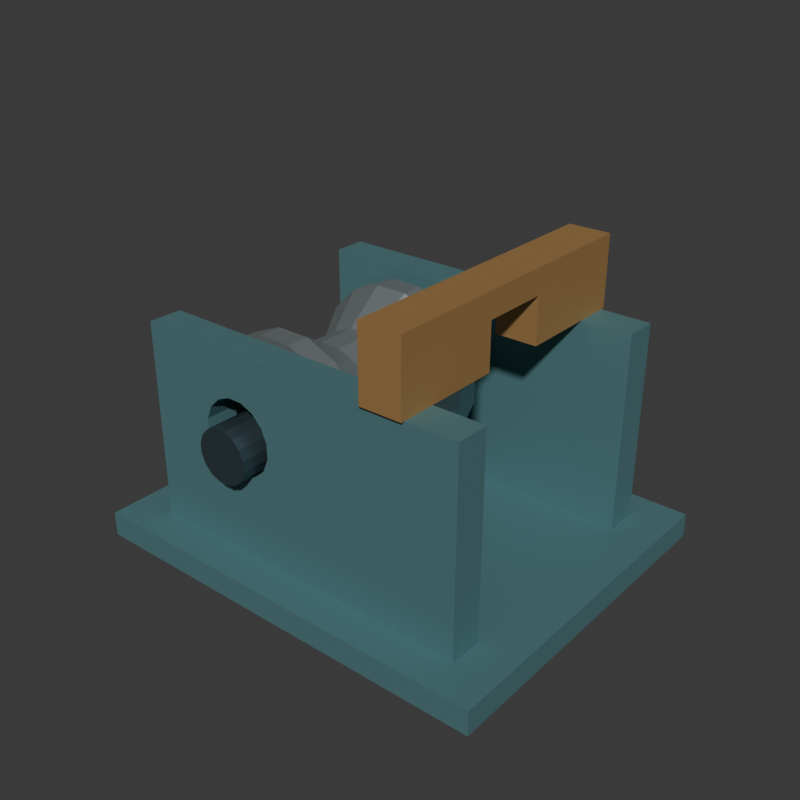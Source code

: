 # Source: source.blend  (saved by Blender 4.3.34; exported with 4.5.12 LTS)
import bpy
from mathutils import Matrix  # noqa: F401  (used for matrix-valued properties, if any)

bpy.ops.wm.read_factory_settings(use_empty=True)
scene = bpy.context.scene
scene.name = 'Scene'

# ---- collections
col_collection = bpy.data.collections.new('Collection'); scene.collection.children.link(col_collection)

# ---- materials (node trees are filled in below, after node groups)
mat_wholemountandtrueboredcheeks = bpy.data.materials.new('WholeMountAndTrueBoredCheeks')
mat_wholemountandtrueboredcheeks.diffuse_color = (0.11, 0.25, 0.27, 1.0)
mat_wholedeepgroovedroller = bpy.data.materials.new('WholeDeepGroovedRoller')
mat_wholedeepgroovedroller.diffuse_color = (0.39, 0.44, 0.45, 1.0)
mat_wholenotchedstopbridge = bpy.data.materials.new('WholeNotchedStopBridge')
mat_wholenotchedstopbridge.diffuse_color = (0.55, 0.32, 0.12, 1.0)
mat_wholeintegralrollerjournals = bpy.data.materials.new('WholeIntegralRollerJournals')
mat_wholeintegralrollerjournals.diffuse_color = (0.08, 0.12, 0.14, 1.0)

# ---- material node trees
mat_wholemountandtrueboredcheeks.use_nodes = True; mat_wholemountandtrueboredcheeks.node_tree.nodes.clear()
_N = mat_wholemountandtrueboredcheeks.node_tree.nodes; _L = mat_wholemountandtrueboredcheeks.node_tree.links
n0 = _N.new('ShaderNodeBsdfPrincipled'); n0.name = 'Principled BSDF'; n0.location = (10, 300)
n0.inputs[0].default_value = (0.11, 0.25, 0.27, 1.0)
n0.inputs[1].default_value = 0.4
n0.inputs[2].default_value = 0.65
n1 = _N.new('ShaderNodeOutputMaterial'); n1.name = 'Material Output'; n1.location = (300, 300)
_L.new(n0.outputs[0], n1.inputs[0])
n1.is_active_output = True
mat_wholedeepgroovedroller.use_nodes = True; mat_wholedeepgroovedroller.node_tree.nodes.clear()
_N = mat_wholedeepgroovedroller.node_tree.nodes; _L = mat_wholedeepgroovedroller.node_tree.links
n0 = _N.new('ShaderNodeBsdfPrincipled'); n0.name = 'Principled BSDF'; n0.location = (10, 300)
n0.inputs[0].default_value = (0.39, 0.44, 0.45, 1.0)
n0.inputs[1].default_value = 0.72
n0.inputs[2].default_value = 0.46
n1 = _N.new('ShaderNodeOutputMaterial'); n1.name = 'Material Output'; n1.location = (300, 300)
_L.new(n0.outputs[0], n1.inputs[0])
n1.is_active_output = True
mat_wholenotchedstopbridge.use_nodes = True; mat_wholenotchedstopbridge.node_tree.nodes.clear()
_N = mat_wholenotchedstopbridge.node_tree.nodes; _L = mat_wholenotchedstopbridge.node_tree.links
n0 = _N.new('ShaderNodeBsdfPrincipled'); n0.name = 'Principled BSDF'; n0.location = (10, 300)
n0.inputs[0].default_value = (0.55, 0.32, 0.12, 1.0)
n0.inputs[1].default_value = 0.52
n0.inputs[2].default_value = 0.53
n1 = _N.new('ShaderNodeOutputMaterial'); n1.name = 'Material Output'; n1.location = (300, 300)
_L.new(n0.outputs[0], n1.inputs[0])
n1.is_active_output = True
mat_wholeintegralrollerjournals.use_nodes = True; mat_wholeintegralrollerjournals.node_tree.nodes.clear()
_N = mat_wholeintegralrollerjournals.node_tree.nodes; _L = mat_wholeintegralrollerjournals.node_tree.links
n0 = _N.new('ShaderNodeBsdfPrincipled'); n0.name = 'Principled BSDF'; n0.location = (10, 300)
n0.inputs[0].default_value = (0.08, 0.12, 0.14, 1.0)
n0.inputs[1].default_value = 0.71
n0.inputs[2].default_value = 0.43
n1 = _N.new('ShaderNodeOutputMaterial'); n1.name = 'Material Output'; n1.location = (300, 300)
_L.new(n0.outputs[0], n1.inputs[0])
n1.is_active_output = True

# ---- world
world_world = bpy.data.worlds.new('World'); scene.world = world_world
world_world.use_nodes = True; world_world.node_tree.nodes.clear()
_N = world_world.node_tree.nodes; _L = world_world.node_tree.links
n0 = _N.new('ShaderNodeOutputWorld'); n0.name = 'World Output'; n0.location = (300, 300)
n1 = _N.new('ShaderNodeBackground'); n1.name = 'Background'; n1.location = (10, 300)
n1.inputs[0].default_value = (0.05088, 0.05088, 0.05088, 1.0)
_L.new(n1.outputs[0], n0.inputs[0])
n0.is_active_output = True
world_world.color = (0.05088, 0.05088, 0.05088)
world_world.sun_shadow_jitter_overblur = 0.0

# ---- meshes
me_wholegroundmountmesh = bpy.data.meshes.new('WholeGroundMountMesh')
me_wholegroundmountmesh.from_pydata([(-1.02, -0.84, 0.0), (1.02, -0.84, 0.0), (-1.02, 0.84, 0.0), (1.02, 0.84, 0.0), (-1.02, -0.84, 0.12), (1.02, -0.84, 0.12), (-1.02, 0.84, 0.12), (1.02, 0.84, 0.12)], [], [(0, 2, 3), (0, 3, 1), (4, 5, 7), (4, 7, 6), (0, 1, 5), (0, 5, 4), (2, 6, 7), (2, 7, 3), (0, 4, 6), (0, 6, 2), (1, 3, 7), (1, 7, 5)])
me_wholegroundmountmesh.materials.append(mat_wholemountandtrueboredcheeks)
me_wholegroundmountmesh.materials.append(mat_wholedeepgroovedroller)
me_wholegroundmountmesh.materials.append(mat_wholenotchedstopbridge)
me_wholegroundmountmesh.materials.append(mat_wholeintegralrollerjournals)
me_wholegroundmountmesh.update()
me_wholetrueboredsidecheek__1mesh = bpy.data.meshes.new('WholeTrueBoredSideCheek_-1Mesh')
me_wholetrueboredsidecheek__1mesh.from_pydata([(0.82, -0.67, 0.689), (0.82, -0.67, 0.9), (0.82, -0.67, 1.08), (0.2, -0.67, 1.08), (-0.32, -0.67, 1.08), (-0.6, -0.67, 1.08), (-0.82, -0.67, 1.08), (-0.82, -0.67, 0.9), (-0.82, -0.67, 0.689), (-0.82, -0.67, 0.4), (-0.82, -0.67, 0.12), (-0.55, -0.67, 0.12), (-0.32, -0.67, 0.12), (0.25, -0.67, 0.12), (0.82, -0.67, 0.12), (0.82, -0.67, 0.4), (-0.1435, -0.67, 0.7242), (-0.1703, -0.67, 0.789), (-0.22, -0.67, 0.8387), (-0.2849, -0.67, 0.8656), (-0.3551, -0.67, 0.8656), (-0.42, -0.67, 0.8387), (-0.4697, -0.67, 0.789), (-0.4965, -0.67, 0.7242), (-0.4965, -0.67, 0.6539), (-0.4697, -0.67, 0.589), (-0.42, -0.67, 0.5394), (-0.3551, -0.67, 0.5125), (-0.2849, -0.67, 0.5125), (-0.22, -0.67, 0.5394), (-0.1703, -0.67, 0.589), (-0.1435, -0.67, 0.6539), (0.82, -0.51, 0.689), (0.82, -0.51, 0.9), (0.82, -0.51, 1.08), (0.2, -0.51, 1.08), (-0.32, -0.51, 1.08), (-0.6, -0.51, 1.08), (-0.82, -0.51, 1.08), (-0.82, -0.51, 0.9), (-0.82, -0.51, 0.689), (-0.82, -0.51, 0.4), (-0.82, -0.51, 0.12), (-0.55, -0.51, 0.12), (-0.32, -0.51, 0.12), (0.25, -0.51, 0.12), (0.82, -0.51, 0.12), (0.82, -0.51, 0.4), (-0.1435, -0.51, 0.7242), (-0.1703, -0.51, 0.789), (-0.22, -0.51, 0.8387), (-0.2849, -0.51, 0.8656), (-0.3551, -0.51, 0.8656), (-0.42, -0.51, 0.8387), (-0.4697, -0.51, 0.789), (-0.4965, -0.51, 0.7242), (-0.4965, -0.51, 0.6539), (-0.4697, -0.51, 0.589), (-0.42, -0.51, 0.5394), (-0.3551, -0.51, 0.5125), (-0.2849, -0.51, 0.5125), (-0.22, -0.51, 0.5394), (-0.1703, -0.51, 0.589), (-0.1435, -0.51, 0.6539)], [], [(0, 1, 17), (0, 17, 16), (32, 48, 49), (32, 49, 33), (0, 32, 33), (0, 33, 1), (16, 17, 49), (16, 49, 48), (1, 2, 18), (1, 18, 17), (33, 49, 50), (33, 50, 34), (1, 33, 34), (1, 34, 2), (17, 18, 50), (17, 50, 49), (2, 3, 19), (2, 19, 18), (34, 50, 51), (34, 51, 35), (2, 34, 35), (2, 35, 3), (18, 19, 51), (18, 51, 50), (3, 4, 20), (3, 20, 19), (35, 51, 52), (35, 52, 36), (3, 35, 36), (3, 36, 4), (19, 20, 52), (19, 52, 51), (4, 5, 21), (4, 21, 20), (36, 52, 53), (36, 53, 37), (4, 36, 37), (4, 37, 5), (20, 21, 53), (20, 53, 52), (5, 6, 22), (5, 22, 21), (37, 53, 54), (37, 54, 38), (5, 37, 38), (5, 38, 6), (21, 22, 54), (21, 54, 53), (6, 7, 23), (6, 23, 22), (38, 54, 55), (38, 55, 39), (6, 38, 39), (6, 39, 7), (22, 23, 55), (22, 55, 54), (7, 8, 24), (7, 24, 23), (39, 55, 56), (39, 56, 40), (7, 39, 40), (7, 40, 8), (23, 24, 56), (23, 56, 55), (8, 9, 25), (8, 25, 24), (40, 56, 57), (40, 57, 41), (8, 40, 41), (8, 41, 9), (24, 25, 57), (24, 57, 56), (9, 10, 26), (9, 26, 25), (41, 57, 58), (41, 58, 42), (9, 41, 42), (9, 42, 10), (25, 26, 58), (25, 58, 57), (10, 11, 27), (10, 27, 26), (42, 58, 59), (42, 59, 43), (10, 42, 43), (10, 43, 11), (26, 27, 59), (26, 59, 58), (11, 12, 28), (11, 28, 27), (43, 59, 60), (43, 60, 44), (11, 43, 44), (11, 44, 12), (27, 28, 60), (27, 60, 59), (12, 13, 29), (12, 29, 28), (44, 60, 61), (44, 61, 45), (12, 44, 45), (12, 45, 13), (28, 29, 61), (28, 61, 60), (13, 14, 30), (13, 30, 29), (45, 61, 62), (45, 62, 46), (13, 45, 46), (13, 46, 14), (29, 30, 62), (29, 62, 61), (14, 15, 31), (14, 31, 30), (46, 62, 63), (46, 63, 47), (14, 46, 47), (14, 47, 15), (30, 31, 63), (30, 63, 62), (15, 0, 16), (15, 16, 31), (47, 63, 48), (47, 48, 32), (15, 47, 32), (15, 32, 0), (31, 16, 48), (31, 48, 63)])
me_wholetrueboredsidecheek__1mesh.materials.append(mat_wholemountandtrueboredcheeks)
me_wholetrueboredsidecheek__1mesh.materials.append(mat_wholedeepgroovedroller)
me_wholetrueboredsidecheek__1mesh.materials.append(mat_wholenotchedstopbridge)
me_wholetrueboredsidecheek__1mesh.materials.append(mat_wholeintegralrollerjournals)
me_wholetrueboredsidecheek__1mesh.update()
me_wholetrueboredsidecheek_1mesh = bpy.data.meshes.new('WholeTrueBoredSideCheek_1Mesh')
me_wholetrueboredsidecheek_1mesh.from_pydata([(0.82, 0.51, 0.689), (0.82, 0.51, 0.9), (0.82, 0.51, 1.08), (0.2, 0.51, 1.08), (-0.32, 0.51, 1.08), (-0.6, 0.51, 1.08), (-0.82, 0.51, 1.08), (-0.82, 0.51, 0.9), (-0.82, 0.51, 0.689), (-0.82, 0.51, 0.4), (-0.82, 0.51, 0.12), (-0.55, 0.51, 0.12), (-0.32, 0.51, 0.12), (0.25, 0.51, 0.12), (0.82, 0.51, 0.12), (0.82, 0.51, 0.4), (-0.1435, 0.51, 0.7242), (-0.1703, 0.51, 0.789), (-0.22, 0.51, 0.8387), (-0.2849, 0.51, 0.8656), (-0.3551, 0.51, 0.8656), (-0.42, 0.51, 0.8387), (-0.4697, 0.51, 0.789), (-0.4965, 0.51, 0.7242), (-0.4965, 0.51, 0.6539), (-0.4697, 0.51, 0.589), (-0.42, 0.51, 0.5394), (-0.3551, 0.51, 0.5125), (-0.2849, 0.51, 0.5125), (-0.22, 0.51, 0.5394), (-0.1703, 0.51, 0.589), (-0.1435, 0.51, 0.6539), (0.82, 0.67, 0.689), (0.82, 0.67, 0.9), (0.82, 0.67, 1.08), (0.2, 0.67, 1.08), (-0.32, 0.67, 1.08), (-0.6, 0.67, 1.08), (-0.82, 0.67, 1.08), (-0.82, 0.67, 0.9), (-0.82, 0.67, 0.689), (-0.82, 0.67, 0.4), (-0.82, 0.67, 0.12), (-0.55, 0.67, 0.12), (-0.32, 0.67, 0.12), (0.25, 0.67, 0.12), (0.82, 0.67, 0.12), (0.82, 0.67, 0.4), (-0.1435, 0.67, 0.7242), (-0.1703, 0.67, 0.789), (-0.22, 0.67, 0.8387), (-0.2849, 0.67, 0.8656), (-0.3551, 0.67, 0.8656), (-0.42, 0.67, 0.8387), (-0.4697, 0.67, 0.789), (-0.4965, 0.67, 0.7242), (-0.4965, 0.67, 0.6539), (-0.4697, 0.67, 0.589), (-0.42, 0.67, 0.5394), (-0.3551, 0.67, 0.5125), (-0.2849, 0.67, 0.5125), (-0.22, 0.67, 0.5394), (-0.1703, 0.67, 0.589), (-0.1435, 0.67, 0.6539)], [], [(0, 1, 17), (0, 17, 16), (32, 48, 49), (32, 49, 33), (0, 32, 33), (0, 33, 1), (16, 17, 49), (16, 49, 48), (1, 2, 18), (1, 18, 17), (33, 49, 50), (33, 50, 34), (1, 33, 34), (1, 34, 2), (17, 18, 50), (17, 50, 49), (2, 3, 19), (2, 19, 18), (34, 50, 51), (34, 51, 35), (2, 34, 35), (2, 35, 3), (18, 19, 51), (18, 51, 50), (3, 4, 20), (3, 20, 19), (35, 51, 52), (35, 52, 36), (3, 35, 36), (3, 36, 4), (19, 20, 52), (19, 52, 51), (4, 5, 21), (4, 21, 20), (36, 52, 53), (36, 53, 37), (4, 36, 37), (4, 37, 5), (20, 21, 53), (20, 53, 52), (5, 6, 22), (5, 22, 21), (37, 53, 54), (37, 54, 38), (5, 37, 38), (5, 38, 6), (21, 22, 54), (21, 54, 53), (6, 7, 23), (6, 23, 22), (38, 54, 55), (38, 55, 39), (6, 38, 39), (6, 39, 7), (22, 23, 55), (22, 55, 54), (7, 8, 24), (7, 24, 23), (39, 55, 56), (39, 56, 40), (7, 39, 40), (7, 40, 8), (23, 24, 56), (23, 56, 55), (8, 9, 25), (8, 25, 24), (40, 56, 57), (40, 57, 41), (8, 40, 41), (8, 41, 9), (24, 25, 57), (24, 57, 56), (9, 10, 26), (9, 26, 25), (41, 57, 58), (41, 58, 42), (9, 41, 42), (9, 42, 10), (25, 26, 58), (25, 58, 57), (10, 11, 27), (10, 27, 26), (42, 58, 59), (42, 59, 43), (10, 42, 43), (10, 43, 11), (26, 27, 59), (26, 59, 58), (11, 12, 28), (11, 28, 27), (43, 59, 60), (43, 60, 44), (11, 43, 44), (11, 44, 12), (27, 28, 60), (27, 60, 59), (12, 13, 29), (12, 29, 28), (44, 60, 61), (44, 61, 45), (12, 44, 45), (12, 45, 13), (28, 29, 61), (28, 61, 60), (13, 14, 30), (13, 30, 29), (45, 61, 62), (45, 62, 46), (13, 45, 46), (13, 46, 14), (29, 30, 62), (29, 62, 61), (14, 15, 31), (14, 31, 30), (46, 62, 63), (46, 63, 47), (14, 46, 47), (14, 47, 15), (30, 31, 63), (30, 63, 62), (15, 0, 16), (15, 16, 31), (47, 63, 48), (47, 48, 32), (15, 47, 32), (15, 32, 0), (31, 16, 48), (31, 48, 63)])
me_wholetrueboredsidecheek_1mesh.materials.append(mat_wholemountandtrueboredcheeks)
me_wholetrueboredsidecheek_1mesh.materials.append(mat_wholedeepgroovedroller)
me_wholetrueboredsidecheek_1mesh.materials.append(mat_wholenotchedstopbridge)
me_wholetrueboredsidecheek_1mesh.materials.append(mat_wholeintegralrollerjournals)
me_wholetrueboredsidecheek_1mesh.update()
me_wholegroovedrollerandintegraljournalsmesh = bpy.data.meshes.new('WholeGroovedRollerAndIntegralJournalsMesh')
me_wholegroovedrollerandintegraljournalsmesh.from_pydata([(-0.32, -0.76, 0.64), (-0.1925, -0.76, 0.6654), (-0.2119, -0.76, 0.7122), (-0.2478, -0.76, 0.7481), (-0.2946, -0.76, 0.7675), (-0.3454, -0.76, 0.7675), (-0.3922, -0.76, 0.7481), (-0.4281, -0.76, 0.7122), (-0.4475, -0.76, 0.6654), (-0.4475, -0.76, 0.6146), (-0.4281, -0.76, 0.5678), (-0.3922, -0.76, 0.5319), (-0.3454, -0.76, 0.5125), (-0.2946, -0.76, 0.5125), (-0.2478, -0.76, 0.5319), (-0.2119, -0.76, 0.5678), (-0.1925, -0.76, 0.6146), (-0.1925, -0.43, 0.6654), (-0.2119, -0.43, 0.7122), (-0.2478, -0.43, 0.7481), (-0.2946, -0.43, 0.7675), (-0.3454, -0.43, 0.7675), (-0.3922, -0.43, 0.7481), (-0.4281, -0.43, 0.7122), (-0.4475, -0.43, 0.6654), (-0.4475, -0.43, 0.6146), (-0.4281, -0.43, 0.5678), (-0.3922, -0.43, 0.5319), (-0.3454, -0.43, 0.5125), (-0.2946, -0.43, 0.5125), (-0.2478, -0.43, 0.5319), (-0.2119, -0.43, 0.5678), (-0.1925, -0.43, 0.6146), (0.09193, -0.43, 0.7219), (0.02922, -0.43, 0.8733), (-0.08666, -0.43, 0.9892), (-0.2381, -0.43, 1.052), (-0.4019, -0.43, 1.052), (-0.5533, -0.43, 0.9892), (-0.6692, -0.43, 0.8733), (-0.7319, -0.43, 0.7219), (-0.7319, -0.43, 0.5581), (-0.6692, -0.43, 0.4067), (-0.5533, -0.43, 0.2908), (-0.4019, -0.43, 0.2281), (-0.2381, -0.43, 0.2281), (-0.08666, -0.43, 0.2908), (0.02922, -0.43, 0.4067), (0.09193, -0.43, 0.5581), (0.09193, -0.32, 0.7219), (0.02922, -0.32, 0.8733), (-0.08666, -0.32, 0.9892), (-0.2381, -0.32, 1.052), (-0.4019, -0.32, 1.052), (-0.5533, -0.32, 0.9892), (-0.6692, -0.32, 0.8733), (-0.7319, -0.32, 0.7219), (-0.7319, -0.32, 0.5581), (-0.6692, -0.32, 0.4067), (-0.5533, -0.32, 0.2908), (-0.4019, -0.32, 0.2281), (-0.2381, -0.32, 0.2281), (-0.08666, -0.32, 0.2908), (0.02922, -0.32, 0.4067), (0.09193, -0.32, 0.5581), (-0.04538, -0.1, 0.6946), (-0.08719, -0.1, 0.7956), (-0.1644, -0.1, 0.8728), (-0.2654, -0.1, 0.9146), (-0.3746, -0.1, 0.9146), (-0.4756, -0.1, 0.8728), (-0.5528, -0.1, 0.7956), (-0.5946, -0.1, 0.6946), (-0.5946, -0.1, 0.5854), (-0.5528, -0.1, 0.4844), (-0.4756, -0.1, 0.4072), (-0.3746, -0.1, 0.3654), (-0.2654, -0.1, 0.3654), (-0.1644, -0.1, 0.4072), (-0.08719, -0.1, 0.4844), (-0.04538, -0.1, 0.5854), (-0.04538, 0.1, 0.6946), (-0.08719, 0.1, 0.7956), (-0.1644, 0.1, 0.8728), (-0.2654, 0.1, 0.9146), (-0.3746, 0.1, 0.9146), (-0.4756, 0.1, 0.8728), (-0.5528, 0.1, 0.7956), (-0.5946, 0.1, 0.6946), (-0.5946, 0.1, 0.5854), (-0.5528, 0.1, 0.4844), (-0.4756, 0.1, 0.4072), (-0.3746, 0.1, 0.3654), (-0.2654, 0.1, 0.3654), (-0.1644, 0.1, 0.4072), (-0.08719, 0.1, 0.4844), (-0.04538, 0.1, 0.5854), (0.09193, 0.32, 0.7219), (0.02922, 0.32, 0.8733), (-0.08666, 0.32, 0.9892), (-0.2381, 0.32, 1.052), (-0.4019, 0.32, 1.052), (-0.5533, 0.32, 0.9892), (-0.6692, 0.32, 0.8733), (-0.7319, 0.32, 0.7219), (-0.7319, 0.32, 0.5581), (-0.6692, 0.32, 0.4067), (-0.5533, 0.32, 0.2908), (-0.4019, 0.32, 0.2281), (-0.2381, 0.32, 0.2281), (-0.08666, 0.32, 0.2908), (0.02922, 0.32, 0.4067), (0.09193, 0.32, 0.5581), (0.09193, 0.43, 0.7219), (0.02922, 0.43, 0.8733), (-0.08666, 0.43, 0.9892), (-0.2381, 0.43, 1.052), (-0.4019, 0.43, 1.052), (-0.5533, 0.43, 0.9892), (-0.6692, 0.43, 0.8733), (-0.7319, 0.43, 0.7219), (-0.7319, 0.43, 0.5581), (-0.6692, 0.43, 0.4067), (-0.5533, 0.43, 0.2908), (-0.4019, 0.43, 0.2281), (-0.2381, 0.43, 0.2281), (-0.08666, 0.43, 0.2908), (0.02922, 0.43, 0.4067), (0.09193, 0.43, 0.5581), (-0.1925, 0.43, 0.6654), (-0.2119, 0.43, 0.7122), (-0.2478, 0.43, 0.7481), (-0.2946, 0.43, 0.7675), (-0.3454, 0.43, 0.7675), (-0.3922, 0.43, 0.7481), (-0.4281, 0.43, 0.7122), (-0.4475, 0.43, 0.6654), (-0.4475, 0.43, 0.6146), (-0.4281, 0.43, 0.5678), (-0.3922, 0.43, 0.5319), (-0.3454, 0.43, 0.5125), (-0.2946, 0.43, 0.5125), (-0.2478, 0.43, 0.5319), (-0.2119, 0.43, 0.5678), (-0.1925, 0.43, 0.6146), (-0.1925, 0.76, 0.6654), (-0.2119, 0.76, 0.7122), (-0.2478, 0.76, 0.7481), (-0.2946, 0.76, 0.7675), (-0.3454, 0.76, 0.7675), (-0.3922, 0.76, 0.7481), (-0.4281, 0.76, 0.7122), (-0.4475, 0.76, 0.6654), (-0.4475, 0.76, 0.6146), (-0.4281, 0.76, 0.5678), (-0.3922, 0.76, 0.5319), (-0.3454, 0.76, 0.5125), (-0.2946, 0.76, 0.5125), (-0.2478, 0.76, 0.5319), (-0.2119, 0.76, 0.5678), (-0.1925, 0.76, 0.6146), (-0.32, 0.76, 0.64)], [], [(0, 1, 2), (0, 2, 3), (0, 3, 4), (0, 4, 5), (0, 5, 6), (0, 6, 7), (0, 7, 8), (0, 8, 9), (0, 9, 10), (0, 10, 11), (0, 11, 12), (0, 12, 13), (0, 13, 14), (0, 14, 15), (0, 15, 16), (0, 16, 1), (1, 17, 18), (1, 18, 2), (2, 18, 19), (2, 19, 3), (3, 19, 20), (3, 20, 4), (4, 20, 21), (4, 21, 5), (5, 21, 22), (5, 22, 6), (6, 22, 23), (6, 23, 7), (7, 23, 24), (7, 24, 8), (8, 24, 25), (8, 25, 9), (9, 25, 26), (9, 26, 10), (10, 26, 27), (10, 27, 11), (11, 27, 28), (11, 28, 12), (12, 28, 29), (12, 29, 13), (13, 29, 30), (13, 30, 14), (14, 30, 31), (14, 31, 15), (15, 31, 32), (15, 32, 16), (16, 32, 17), (16, 17, 1), (17, 33, 34), (17, 34, 18), (18, 34, 35), (18, 35, 19), (19, 35, 36), (19, 36, 20), (20, 36, 37), (20, 37, 21), (21, 37, 38), (21, 38, 22), (22, 38, 39), (22, 39, 23), (23, 39, 40), (23, 40, 24), (24, 40, 41), (24, 41, 25), (25, 41, 42), (25, 42, 26), (26, 42, 43), (26, 43, 27), (27, 43, 44), (27, 44, 28), (28, 44, 45), (28, 45, 29), (29, 45, 46), (29, 46, 30), (30, 46, 47), (30, 47, 31), (31, 47, 48), (31, 48, 32), (32, 48, 33), (32, 33, 17), (33, 49, 50), (33, 50, 34), (34, 50, 51), (34, 51, 35), (35, 51, 52), (35, 52, 36), (36, 52, 53), (36, 53, 37), (37, 53, 54), (37, 54, 38), (38, 54, 55), (38, 55, 39), (39, 55, 56), (39, 56, 40), (40, 56, 57), (40, 57, 41), (41, 57, 58), (41, 58, 42), (42, 58, 59), (42, 59, 43), (43, 59, 60), (43, 60, 44), (44, 60, 61), (44, 61, 45), (45, 61, 62), (45, 62, 46), (46, 62, 63), (46, 63, 47), (47, 63, 64), (47, 64, 48), (48, 64, 49), (48, 49, 33), (49, 65, 66), (49, 66, 50), (50, 66, 67), (50, 67, 51), (51, 67, 68), (51, 68, 52), (52, 68, 69), (52, 69, 53), (53, 69, 70), (53, 70, 54), (54, 70, 71), (54, 71, 55), (55, 71, 72), (55, 72, 56), (56, 72, 73), (56, 73, 57), (57, 73, 74), (57, 74, 58), (58, 74, 75), (58, 75, 59), (59, 75, 76), (59, 76, 60), (60, 76, 77), (60, 77, 61), (61, 77, 78), (61, 78, 62), (62, 78, 79), (62, 79, 63), (63, 79, 80), (63, 80, 64), (64, 80, 65), (64, 65, 49), (65, 81, 82), (65, 82, 66), (66, 82, 83), (66, 83, 67), (67, 83, 84), (67, 84, 68), (68, 84, 85), (68, 85, 69), (69, 85, 86), (69, 86, 70), (70, 86, 87), (70, 87, 71), (71, 87, 88), (71, 88, 72), (72, 88, 89), (72, 89, 73), (73, 89, 90), (73, 90, 74), (74, 90, 91), (74, 91, 75), (75, 91, 92), (75, 92, 76), (76, 92, 93), (76, 93, 77), (77, 93, 94), (77, 94, 78), (78, 94, 95), (78, 95, 79), (79, 95, 96), (79, 96, 80), (80, 96, 81), (80, 81, 65), (81, 97, 98), (81, 98, 82), (82, 98, 99), (82, 99, 83), (83, 99, 100), (83, 100, 84), (84, 100, 101), (84, 101, 85), (85, 101, 102), (85, 102, 86), (86, 102, 103), (86, 103, 87), (87, 103, 104), (87, 104, 88), (88, 104, 105), (88, 105, 89), (89, 105, 106), (89, 106, 90), (90, 106, 107), (90, 107, 91), (91, 107, 108), (91, 108, 92), (92, 108, 109), (92, 109, 93), (93, 109, 110), (93, 110, 94), (94, 110, 111), (94, 111, 95), (95, 111, 112), (95, 112, 96), (96, 112, 97), (96, 97, 81), (97, 113, 114), (97, 114, 98), (98, 114, 115), (98, 115, 99), (99, 115, 116), (99, 116, 100), (100, 116, 117), (100, 117, 101), (101, 117, 118), (101, 118, 102), (102, 118, 119), (102, 119, 103), (103, 119, 120), (103, 120, 104), (104, 120, 121), (104, 121, 105), (105, 121, 122), (105, 122, 106), (106, 122, 123), (106, 123, 107), (107, 123, 124), (107, 124, 108), (108, 124, 125), (108, 125, 109), (109, 125, 126), (109, 126, 110), (110, 126, 127), (110, 127, 111), (111, 127, 128), (111, 128, 112), (112, 128, 113), (112, 113, 97), (113, 129, 130), (113, 130, 114), (114, 130, 131), (114, 131, 115), (115, 131, 132), (115, 132, 116), (116, 132, 133), (116, 133, 117), (117, 133, 134), (117, 134, 118), (118, 134, 135), (118, 135, 119), (119, 135, 136), (119, 136, 120), (120, 136, 137), (120, 137, 121), (121, 137, 138), (121, 138, 122), (122, 138, 139), (122, 139, 123), (123, 139, 140), (123, 140, 124), (124, 140, 141), (124, 141, 125), (125, 141, 142), (125, 142, 126), (126, 142, 143), (126, 143, 127), (127, 143, 144), (127, 144, 128), (128, 144, 129), (128, 129, 113), (129, 145, 146), (129, 146, 130), (130, 146, 147), (130, 147, 131), (131, 147, 148), (131, 148, 132), (132, 148, 149), (132, 149, 133), (133, 149, 150), (133, 150, 134), (134, 150, 151), (134, 151, 135), (135, 151, 152), (135, 152, 136), (136, 152, 153), (136, 153, 137), (137, 153, 154), (137, 154, 138), (138, 154, 155), (138, 155, 139), (139, 155, 156), (139, 156, 140), (140, 156, 157), (140, 157, 141), (141, 157, 158), (141, 158, 142), (142, 158, 159), (142, 159, 143), (143, 159, 160), (143, 160, 144), (144, 160, 145), (144, 145, 129), (145, 161, 146), (146, 161, 147), (147, 161, 148), (148, 161, 149), (149, 161, 150), (150, 161, 151), (151, 161, 152), (152, 161, 153), (153, 161, 154), (154, 161, 155), (155, 161, 156), (156, 161, 157), (157, 161, 158), (158, 161, 159), (159, 161, 160), (160, 161, 145)])
me_wholegroovedrollerandintegraljournalsmesh.polygons.foreach_set('material_index', [3, 3, 3, 3, 3, 3, 3, 3, 3, 3, 3, 3, 3, 3, 3, 3, 3, 3, 3, 3, 3, 3, 3, 3, 3, 3, 3, 3, 3, 3, 3, 3, 3, 3, 3, 3, 3, 3, 3, 3, 3, 3, 3, 3, 3, 3, 3, 3, 1, 1, 1, 1, 1, 1, 1, 1, 1, 1, 1, 1, 1, 1, 1, 1, 1, 1, 1, 1, 1, 1, 1, 1, 1, 1, 1, 1, 1, 1, 1, 1, 1, 1, 1, 1, 1, 1, 1, 1, 1, 1, 1, 1, 1, 1, 1, 1, 1, 1, 1, 1, 1, 1, 1, 1, 1, 1, 1, 1, 1, 1, 1, 1, 1, 1, 1, 1, 1, 1, 1, 1, 1, 1, 1, 1, 1, 1, 1, 1, 1, 1, 1, 1, 1, 1, 1, 1, 1, 1, 1, 1, 1, 1, 1, 1, 1, 1, 1, 1, 1, 1, 1, 1, 1, 1, 1, 1, 1, 1, 1, 1, 1, 1, 1, 1, 1, 1, 1, 1, 1, 1, 1, 1, 1, 1, 1, 1, 1, 1, 1, 1, 1, 1, 1, 1, 1, 1, 1, 1, 1, 1, 1, 1, 1, 1, 1, 1, 1, 1, 1, 1, 1, 1, 1, 1, 1, 1, 1, 1, 1, 1, 1, 1, 1, 1, 1, 1, 1, 1, 1, 1, 1, 1, 1, 1, 1, 1, 1, 1, 1, 1, 1, 1, 1, 1, 1, 1, 1, 1, 1, 1, 1, 1, 1, 1, 1, 1, 1, 1, 1, 1, 1, 1, 1, 1, 1, 1, 1, 1, 1, 1, 1, 1, 1, 1, 1, 1, 1, 1, 1, 1, 1, 1, 3, 3, 3, 3, 3, 3, 3, 3, 3, 3, 3, 3, 3, 3, 3, 3, 3, 3, 3, 3, 3, 3, 3, 3, 3, 3, 3, 3, 3, 3, 3, 3, 3, 3, 3, 3, 3, 3, 3, 3, 3, 3, 3, 3, 3, 3, 3, 3])
me_wholegroovedrollerandintegraljournalsmesh.materials.append(mat_wholemountandtrueboredcheeks)
me_wholegroovedrollerandintegraljournalsmesh.materials.append(mat_wholedeepgroovedroller)
me_wholegroovedrollerandintegraljournalsmesh.materials.append(mat_wholenotchedstopbridge)
me_wholegroovedrollerandintegraljournalsmesh.materials.append(mat_wholeintegralrollerjournals)
me_wholegroovedrollerandintegraljournalsmesh.update()
me_wholecentralnotchedblockingbridgemesh = bpy.data.meshes.new('WholeCentralNotchedBlockingBridgeMesh')
me_wholecentralnotchedblockingbridgemesh.from_pydata([(0.38, -0.69, 1.08), (0.38, -0.16, 1.08), (0.38, -0.16, 1.3), (0.38, 0.16, 1.3), (0.38, 0.16, 1.08), (0.38, 0.69, 1.08), (0.38, 0.69, 1.42), (0.38, -0.69, 1.42), (0.58, -0.69, 1.08), (0.58, -0.16, 1.08), (0.58, -0.16, 1.3), (0.58, 0.16, 1.3), (0.58, 0.16, 1.08), (0.58, 0.69, 1.08), (0.58, 0.69, 1.42), (0.58, -0.69, 1.42)], [], [(7, 1, 0), (9, 15, 8), (7, 2, 1), (10, 15, 9), (7, 3, 2), (11, 15, 10), (3, 5, 4), (13, 11, 12), (3, 6, 5), (14, 11, 13), (3, 7, 6), (15, 11, 14), (0, 1, 9), (0, 9, 8), (1, 2, 10), (1, 10, 9), (2, 3, 11), (2, 11, 10), (3, 4, 12), (3, 12, 11), (4, 5, 13), (4, 13, 12), (5, 6, 14), (5, 14, 13), (6, 7, 15), (6, 15, 14), (7, 0, 8), (7, 8, 15)])
me_wholecentralnotchedblockingbridgemesh.polygons.foreach_set('material_index', [2, 2, 2, 2, 2, 2, 2, 2, 2, 2, 2, 2, 2, 2, 2, 2, 2, 2, 2, 2, 2, 2, 2, 2, 2, 2, 2, 2])
me_wholecentralnotchedblockingbridgemesh.materials.append(mat_wholemountandtrueboredcheeks)
me_wholecentralnotchedblockingbridgemesh.materials.append(mat_wholedeepgroovedroller)
me_wholecentralnotchedblockingbridgemesh.materials.append(mat_wholenotchedstopbridge)
me_wholecentralnotchedblockingbridgemesh.materials.append(mat_wholeintegralrollerjournals)
me_wholecentralnotchedblockingbridgemesh.update()

# ---- objects
ob_wholegroundmount = bpy.data.objects.new('WholeGroundMount', me_wholegroundmountmesh)
ob_wholetrueboredsidecheek__1 = bpy.data.objects.new('WholeTrueBoredSideCheek_-1', me_wholetrueboredsidecheek__1mesh)
ob_wholetrueboredsidecheek_1 = bpy.data.objects.new('WholeTrueBoredSideCheek_1', me_wholetrueboredsidecheek_1mesh)
ob_wholegroovedrollerandintegraljournals = bpy.data.objects.new('WholeGroovedRollerAndIntegralJournals', me_wholegroovedrollerandintegraljournalsmesh)
ob_wholecentralnotchedblockingbridge = bpy.data.objects.new('WholeCentralNotchedBlockingBridge', me_wholecentralnotchedblockingbridgemesh)

# ---- transforms, parenting, visibility, modifiers, constraints
ob_wholegroundmount.location = (0.0, 0.0, 0.0)
ob_wholetrueboredsidecheek__1.location = (0.0, 0.0, 0.0)
ob_wholetrueboredsidecheek_1.location = (0.0, 0.0, 0.0)
ob_wholegroovedrollerandintegraljournals.location = (0.0, 0.0, 0.0)
ob_wholecentralnotchedblockingbridge.location = (0.0, 0.0, 0.0)

# ---- collection membership
scene.collection.objects.link(ob_wholegroundmount)
scene.collection.objects.link(ob_wholetrueboredsidecheek__1)
scene.collection.objects.link(ob_wholetrueboredsidecheek_1)
scene.collection.objects.link(ob_wholegroovedrollerandintegraljournals)
scene.collection.objects.link(ob_wholecentralnotchedblockingbridge)

# ---- scene / render settings (as saved in the file)
scene.frame_start = 1; scene.frame_end = 250; scene.frame_set(1)
scene.render.engine = 'CYCLES'
scene.render.resolution_x = 640
scene.render.resolution_y = 640
scene.render.use_compositing = False
scene.cycles.use_denoising = False
scene.cycles.samples = 128
scene.cycles.use_adaptive_sampling = False
bpy.context.view_layer.update()

# ---- added for rendering (the .blend has no active camera and no usable light): camera, sun
cam_auto = bpy.data.cameras.new('AutoCamera')
cam_auto.lens = 50.0
cam_auto.sensor_width = 36.0
cam_auto.clip_end = 1000.0
ob_auto_camera = bpy.data.objects.new('AutoCamera', cam_auto)
scene.collection.objects.link(ob_auto_camera)
ob_auto_camera.location = (2.77574, -3.33088, 2.93059)
ob_auto_camera.rotation_euler = (1.09748, -7.21219e-08, 0.694738)
scene.camera = ob_auto_camera
light_auto_sun = bpy.data.lights.new('AutoSun', 'SUN')
light_auto_sun.energy = 3.0
light_auto_sun.angle = 0.0523599
ob_auto_sun = bpy.data.objects.new('AutoSun', light_auto_sun)
scene.collection.objects.link(ob_auto_sun)
ob_auto_sun.rotation_euler = (0.872665, 0.174533, 0.523599)
bpy.context.view_layer.update()
